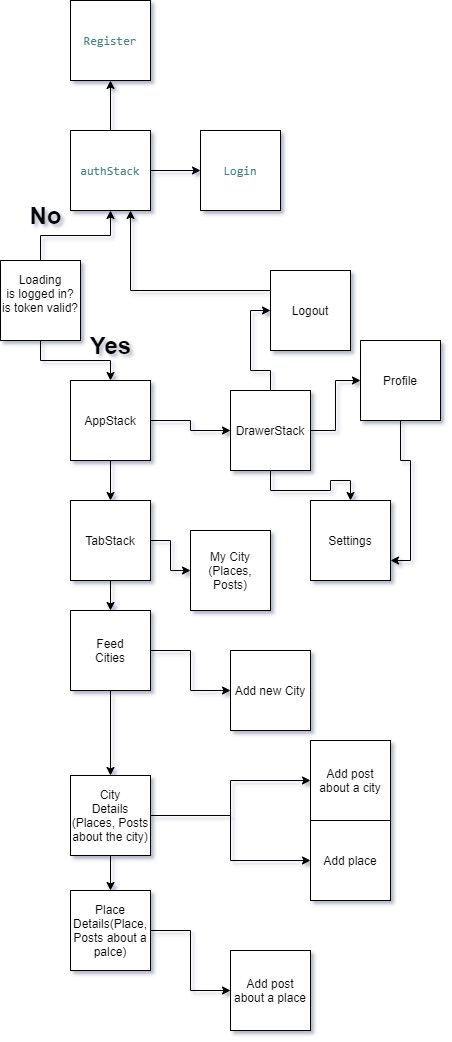

The diagram above was exported from draw.io. Its source (the exported page's mxGraphModel, read from the mxfile embedded in the PNG):
<mxGraphModel dx="1730" dy="2082" grid="1" gridSize="10" guides="1" tooltips="1" connect="1" arrows="1" fold="1" page="1" pageScale="1" pageWidth="827" pageHeight="1169" math="0" shadow="1">
  <root>
    <mxCell id="WIyWlLk6GJQsqaUBKTNV-0" />
    <mxCell id="WIyWlLk6GJQsqaUBKTNV-1" parent="WIyWlLk6GJQsqaUBKTNV-0" />
    <mxCell id="_dpofKn7mnUKa1Hh11Hp-10" value="" style="edgeStyle=orthogonalEdgeStyle;rounded=0;orthogonalLoop=1;jettySize=auto;html=1;" edge="1" parent="WIyWlLk6GJQsqaUBKTNV-1" source="_dpofKn7mnUKa1Hh11Hp-0" target="_dpofKn7mnUKa1Hh11Hp-9">
      <mxGeometry relative="1" as="geometry" />
    </mxCell>
    <mxCell id="_dpofKn7mnUKa1Hh11Hp-12" value="" style="edgeStyle=orthogonalEdgeStyle;rounded=0;orthogonalLoop=1;jettySize=auto;html=1;" edge="1" parent="WIyWlLk6GJQsqaUBKTNV-1" source="_dpofKn7mnUKa1Hh11Hp-0" target="_dpofKn7mnUKa1Hh11Hp-11">
      <mxGeometry relative="1" as="geometry">
        <Array as="points">
          <mxPoint x="80" y="170" />
          <mxPoint x="150" y="170" />
        </Array>
      </mxGeometry>
    </mxCell>
    <mxCell id="_dpofKn7mnUKa1Hh11Hp-0" value="&lt;span&gt;&lt;br&gt;Loading&lt;br&gt;is logged in?&lt;br&gt;is token valid?&lt;br&gt;&lt;br&gt;&lt;br&gt;&lt;/span&gt;" style="whiteSpace=wrap;html=1;aspect=fixed;" vertex="1" parent="WIyWlLk6GJQsqaUBKTNV-1">
      <mxGeometry x="40" y="70" width="80" height="80" as="geometry" />
    </mxCell>
    <mxCell id="_dpofKn7mnUKa1Hh11Hp-20" value="" style="edgeStyle=orthogonalEdgeStyle;rounded=0;orthogonalLoop=1;jettySize=auto;html=1;strokeColor=#000000;" edge="1" parent="WIyWlLk6GJQsqaUBKTNV-1" source="_dpofKn7mnUKa1Hh11Hp-11" target="_dpofKn7mnUKa1Hh11Hp-19">
      <mxGeometry relative="1" as="geometry" />
    </mxCell>
    <mxCell id="_dpofKn7mnUKa1Hh11Hp-22" value="" style="edgeStyle=orthogonalEdgeStyle;rounded=0;orthogonalLoop=1;jettySize=auto;html=1;" edge="1" parent="WIyWlLk6GJQsqaUBKTNV-1" source="_dpofKn7mnUKa1Hh11Hp-11" target="_dpofKn7mnUKa1Hh11Hp-21">
      <mxGeometry relative="1" as="geometry" />
    </mxCell>
    <mxCell id="_dpofKn7mnUKa1Hh11Hp-11" value="AppStack" style="whiteSpace=wrap;html=1;aspect=fixed;" vertex="1" parent="WIyWlLk6GJQsqaUBKTNV-1">
      <mxGeometry x="110" y="190" width="80" height="80" as="geometry" />
    </mxCell>
    <mxCell id="_dpofKn7mnUKa1Hh11Hp-30" value="" style="edgeStyle=orthogonalEdgeStyle;rounded=0;orthogonalLoop=1;jettySize=auto;html=1;" edge="1" parent="WIyWlLk6GJQsqaUBKTNV-1" source="_dpofKn7mnUKa1Hh11Hp-21" target="_dpofKn7mnUKa1Hh11Hp-29">
      <mxGeometry relative="1" as="geometry" />
    </mxCell>
    <mxCell id="_dpofKn7mnUKa1Hh11Hp-32" value="" style="edgeStyle=orthogonalEdgeStyle;rounded=0;orthogonalLoop=1;jettySize=auto;html=1;" edge="1" parent="WIyWlLk6GJQsqaUBKTNV-1" source="_dpofKn7mnUKa1Hh11Hp-21" target="_dpofKn7mnUKa1Hh11Hp-31">
      <mxGeometry relative="1" as="geometry" />
    </mxCell>
    <mxCell id="_dpofKn7mnUKa1Hh11Hp-21" value="TabStack" style="whiteSpace=wrap;html=1;aspect=fixed;" vertex="1" parent="WIyWlLk6GJQsqaUBKTNV-1">
      <mxGeometry x="110" y="310" width="80" height="80" as="geometry" />
    </mxCell>
    <mxCell id="_dpofKn7mnUKa1Hh11Hp-31" value="My City&lt;br&gt;(Places, Posts)" style="whiteSpace=wrap;html=1;aspect=fixed;" vertex="1" parent="WIyWlLk6GJQsqaUBKTNV-1">
      <mxGeometry x="230" y="340" width="80" height="80" as="geometry" />
    </mxCell>
    <mxCell id="_dpofKn7mnUKa1Hh11Hp-45" value="" style="edgeStyle=orthogonalEdgeStyle;rounded=0;orthogonalLoop=1;jettySize=auto;html=1;" edge="1" parent="WIyWlLk6GJQsqaUBKTNV-1" source="_dpofKn7mnUKa1Hh11Hp-29" target="_dpofKn7mnUKa1Hh11Hp-44">
      <mxGeometry relative="1" as="geometry" />
    </mxCell>
    <mxCell id="_dpofKn7mnUKa1Hh11Hp-57" value="" style="edgeStyle=orthogonalEdgeStyle;rounded=0;orthogonalLoop=1;jettySize=auto;html=1;" edge="1" parent="WIyWlLk6GJQsqaUBKTNV-1" source="_dpofKn7mnUKa1Hh11Hp-29" target="_dpofKn7mnUKa1Hh11Hp-56">
      <mxGeometry relative="1" as="geometry" />
    </mxCell>
    <mxCell id="_dpofKn7mnUKa1Hh11Hp-29" value="Feed&lt;br&gt;Cities" style="whiteSpace=wrap;html=1;aspect=fixed;" vertex="1" parent="WIyWlLk6GJQsqaUBKTNV-1">
      <mxGeometry x="110" y="420" width="80" height="80" as="geometry" />
    </mxCell>
    <mxCell id="_dpofKn7mnUKa1Hh11Hp-56" value="Add new City" style="whiteSpace=wrap;html=1;aspect=fixed;" vertex="1" parent="WIyWlLk6GJQsqaUBKTNV-1">
      <mxGeometry x="270" y="460" width="80" height="80" as="geometry" />
    </mxCell>
    <mxCell id="_dpofKn7mnUKa1Hh11Hp-47" value="" style="edgeStyle=orthogonalEdgeStyle;rounded=0;orthogonalLoop=1;jettySize=auto;html=1;" edge="1" parent="WIyWlLk6GJQsqaUBKTNV-1" source="_dpofKn7mnUKa1Hh11Hp-44" target="_dpofKn7mnUKa1Hh11Hp-46">
      <mxGeometry relative="1" as="geometry" />
    </mxCell>
    <mxCell id="_dpofKn7mnUKa1Hh11Hp-59" value="" style="edgeStyle=orthogonalEdgeStyle;rounded=0;orthogonalLoop=1;jettySize=auto;html=1;" edge="1" parent="WIyWlLk6GJQsqaUBKTNV-1" source="_dpofKn7mnUKa1Hh11Hp-44" target="_dpofKn7mnUKa1Hh11Hp-58">
      <mxGeometry relative="1" as="geometry" />
    </mxCell>
    <mxCell id="_dpofKn7mnUKa1Hh11Hp-61" value="" style="edgeStyle=orthogonalEdgeStyle;rounded=0;orthogonalLoop=1;jettySize=auto;html=1;" edge="1" parent="WIyWlLk6GJQsqaUBKTNV-1" source="_dpofKn7mnUKa1Hh11Hp-44" target="_dpofKn7mnUKa1Hh11Hp-60">
      <mxGeometry relative="1" as="geometry" />
    </mxCell>
    <mxCell id="_dpofKn7mnUKa1Hh11Hp-44" value="City&lt;br&gt;Details&lt;br&gt;(Places, Posts about the city)" style="whiteSpace=wrap;html=1;aspect=fixed;" vertex="1" parent="WIyWlLk6GJQsqaUBKTNV-1">
      <mxGeometry x="110" y="585" width="80" height="80" as="geometry" />
    </mxCell>
    <mxCell id="_dpofKn7mnUKa1Hh11Hp-60" value="Add post about a city" style="whiteSpace=wrap;html=1;aspect=fixed;" vertex="1" parent="WIyWlLk6GJQsqaUBKTNV-1">
      <mxGeometry x="350" y="550" width="80" height="80" as="geometry" />
    </mxCell>
    <mxCell id="_dpofKn7mnUKa1Hh11Hp-58" value="Add place" style="whiteSpace=wrap;html=1;aspect=fixed;" vertex="1" parent="WIyWlLk6GJQsqaUBKTNV-1">
      <mxGeometry x="350" y="630" width="80" height="80" as="geometry" />
    </mxCell>
    <mxCell id="_dpofKn7mnUKa1Hh11Hp-63" value="" style="edgeStyle=orthogonalEdgeStyle;rounded=0;orthogonalLoop=1;jettySize=auto;html=1;" edge="1" parent="WIyWlLk6GJQsqaUBKTNV-1" source="_dpofKn7mnUKa1Hh11Hp-46" target="_dpofKn7mnUKa1Hh11Hp-62">
      <mxGeometry relative="1" as="geometry" />
    </mxCell>
    <mxCell id="_dpofKn7mnUKa1Hh11Hp-46" value="Place&lt;br&gt;Details(Place, Posts about a palce)" style="whiteSpace=wrap;html=1;aspect=fixed;" vertex="1" parent="WIyWlLk6GJQsqaUBKTNV-1">
      <mxGeometry x="110" y="700" width="80" height="80" as="geometry" />
    </mxCell>
    <mxCell id="_dpofKn7mnUKa1Hh11Hp-62" value="Add post about a place" style="whiteSpace=wrap;html=1;aspect=fixed;" vertex="1" parent="WIyWlLk6GJQsqaUBKTNV-1">
      <mxGeometry x="270" y="760" width="80" height="80" as="geometry" />
    </mxCell>
    <mxCell id="_dpofKn7mnUKa1Hh11Hp-34" value="" style="edgeStyle=orthogonalEdgeStyle;rounded=0;orthogonalLoop=1;jettySize=auto;html=1;" edge="1" parent="WIyWlLk6GJQsqaUBKTNV-1" source="_dpofKn7mnUKa1Hh11Hp-19" target="_dpofKn7mnUKa1Hh11Hp-33">
      <mxGeometry relative="1" as="geometry" />
    </mxCell>
    <mxCell id="_dpofKn7mnUKa1Hh11Hp-36" value="" style="edgeStyle=orthogonalEdgeStyle;rounded=0;orthogonalLoop=1;jettySize=auto;html=1;" edge="1" parent="WIyWlLk6GJQsqaUBKTNV-1" source="_dpofKn7mnUKa1Hh11Hp-19" target="_dpofKn7mnUKa1Hh11Hp-35">
      <mxGeometry relative="1" as="geometry" />
    </mxCell>
    <mxCell id="_dpofKn7mnUKa1Hh11Hp-42" style="edgeStyle=orthogonalEdgeStyle;rounded=0;orthogonalLoop=1;jettySize=auto;html=1;entryX=0;entryY=0.5;entryDx=0;entryDy=0;" edge="1" parent="WIyWlLk6GJQsqaUBKTNV-1" source="_dpofKn7mnUKa1Hh11Hp-19" target="_dpofKn7mnUKa1Hh11Hp-41">
      <mxGeometry relative="1" as="geometry" />
    </mxCell>
    <mxCell id="_dpofKn7mnUKa1Hh11Hp-19" value="DrawerStack" style="whiteSpace=wrap;html=1;aspect=fixed;" vertex="1" parent="WIyWlLk6GJQsqaUBKTNV-1">
      <mxGeometry x="270" y="200" width="80" height="80" as="geometry" />
    </mxCell>
    <mxCell id="_dpofKn7mnUKa1Hh11Hp-51" value="" style="edgeStyle=orthogonalEdgeStyle;rounded=0;orthogonalLoop=1;jettySize=auto;html=1;entryX=1;entryY=0.75;entryDx=0;entryDy=0;" edge="1" parent="WIyWlLk6GJQsqaUBKTNV-1" source="_dpofKn7mnUKa1Hh11Hp-35" target="_dpofKn7mnUKa1Hh11Hp-33">
      <mxGeometry relative="1" as="geometry">
        <mxPoint x="560" y="190" as="targetPoint" />
      </mxGeometry>
    </mxCell>
    <mxCell id="_dpofKn7mnUKa1Hh11Hp-35" value="Profile" style="whiteSpace=wrap;html=1;aspect=fixed;" vertex="1" parent="WIyWlLk6GJQsqaUBKTNV-1">
      <mxGeometry x="400" y="150" width="80" height="80" as="geometry" />
    </mxCell>
    <mxCell id="_dpofKn7mnUKa1Hh11Hp-33" value="Settings" style="whiteSpace=wrap;html=1;aspect=fixed;" vertex="1" parent="WIyWlLk6GJQsqaUBKTNV-1">
      <mxGeometry x="350" y="310" width="80" height="80" as="geometry" />
    </mxCell>
    <mxCell id="_dpofKn7mnUKa1Hh11Hp-26" value="" style="edgeStyle=orthogonalEdgeStyle;rounded=0;orthogonalLoop=1;jettySize=auto;html=1;" edge="1" parent="WIyWlLk6GJQsqaUBKTNV-1" source="_dpofKn7mnUKa1Hh11Hp-9" target="_dpofKn7mnUKa1Hh11Hp-25">
      <mxGeometry relative="1" as="geometry" />
    </mxCell>
    <mxCell id="_dpofKn7mnUKa1Hh11Hp-28" value="" style="edgeStyle=orthogonalEdgeStyle;rounded=0;orthogonalLoop=1;jettySize=auto;html=1;" edge="1" parent="WIyWlLk6GJQsqaUBKTNV-1" source="_dpofKn7mnUKa1Hh11Hp-9" target="_dpofKn7mnUKa1Hh11Hp-27">
      <mxGeometry relative="1" as="geometry" />
    </mxCell>
    <mxCell id="_dpofKn7mnUKa1Hh11Hp-9" value="&lt;pre style=&quot;background-color: rgb(255 , 255 , 255) ; font-family: &amp;#34;consolas&amp;#34;&quot;&gt;&lt;span style=&quot;color: #458383&quot;&gt;authStack&lt;/span&gt;&lt;/pre&gt;" style="whiteSpace=wrap;html=1;aspect=fixed;" vertex="1" parent="WIyWlLk6GJQsqaUBKTNV-1">
      <mxGeometry x="110" y="-60" width="80" height="80" as="geometry" />
    </mxCell>
    <mxCell id="_dpofKn7mnUKa1Hh11Hp-27" value="&lt;pre style=&quot;background-color: rgb(255 , 255 , 255) ; font-family: &amp;#34;consolas&amp;#34;&quot;&gt;&lt;span style=&quot;color: #458383&quot;&gt;Register&lt;/span&gt;&lt;/pre&gt;" style="whiteSpace=wrap;html=1;aspect=fixed;" vertex="1" parent="WIyWlLk6GJQsqaUBKTNV-1">
      <mxGeometry x="110" y="-190" width="80" height="80" as="geometry" />
    </mxCell>
    <mxCell id="_dpofKn7mnUKa1Hh11Hp-25" value="&lt;pre style=&quot;background-color: rgb(255 , 255 , 255) ; font-family: &amp;#34;consolas&amp;#34;&quot;&gt;&lt;span style=&quot;color: #458383&quot;&gt;Login&lt;/span&gt;&lt;/pre&gt;" style="whiteSpace=wrap;html=1;aspect=fixed;" vertex="1" parent="WIyWlLk6GJQsqaUBKTNV-1">
      <mxGeometry x="240" y="-60" width="80" height="80" as="geometry" />
    </mxCell>
    <mxCell id="_dpofKn7mnUKa1Hh11Hp-13" value="&lt;h1&gt;No&lt;/h1&gt;" style="text;html=1;align=center;verticalAlign=middle;resizable=0;points=[];autosize=1;" vertex="1" parent="WIyWlLk6GJQsqaUBKTNV-1">
      <mxGeometry x="60" width="50" height="50" as="geometry" />
    </mxCell>
    <mxCell id="_dpofKn7mnUKa1Hh11Hp-16" value="&lt;h1&gt;Yes&lt;/h1&gt;" style="text;html=1;align=center;verticalAlign=middle;resizable=0;points=[];autosize=1;" vertex="1" parent="WIyWlLk6GJQsqaUBKTNV-1">
      <mxGeometry x="120" y="130" width="60" height="50" as="geometry" />
    </mxCell>
    <mxCell id="_dpofKn7mnUKa1Hh11Hp-55" value="" style="edgeStyle=orthogonalEdgeStyle;rounded=0;orthogonalLoop=1;jettySize=auto;html=1;entryX=0.75;entryY=1;entryDx=0;entryDy=0;" edge="1" parent="WIyWlLk6GJQsqaUBKTNV-1" source="_dpofKn7mnUKa1Hh11Hp-41" target="_dpofKn7mnUKa1Hh11Hp-9">
      <mxGeometry relative="1" as="geometry">
        <mxPoint x="230" y="120" as="targetPoint" />
        <Array as="points">
          <mxPoint x="170" y="100" />
        </Array>
      </mxGeometry>
    </mxCell>
    <mxCell id="_dpofKn7mnUKa1Hh11Hp-41" value="Logout" style="whiteSpace=wrap;html=1;aspect=fixed;" vertex="1" parent="WIyWlLk6GJQsqaUBKTNV-1">
      <mxGeometry x="310" y="80" width="80" height="80" as="geometry" />
    </mxCell>
  </root>
</mxGraphModel>